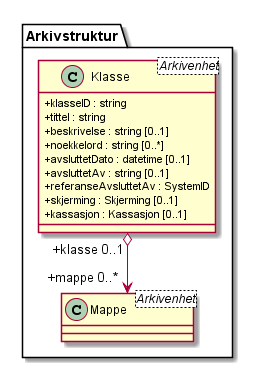

The diagram above was rendered by PlantUML. Its source (embedded in the PNG):
@startuml uml-multiplisitet-brukt-med-klasser
skinparam classAttributeIconSize 0
class Arkivstruktur.Klasse <Arkivenhet> {
  +klasseID : string
  +tittel : string
  +beskrivelse : string [0..1]
  +noekkelord : string [0..*]
  +avsluttetDato : datetime [0..1]
  +avsluttetAv : string [0..1]
  +referanseAvsluttetAv : SystemID
  +skjerming : Skjerming [0..1]
  +kassasjon : Kassasjon [0..1]
}
class Arkivstruktur.Mappe <Arkivenhet>

Arkivstruktur.Klasse "+klasse 0..1" o--> "+mappe 0..*" Arkivstruktur.Mappe
@enduml